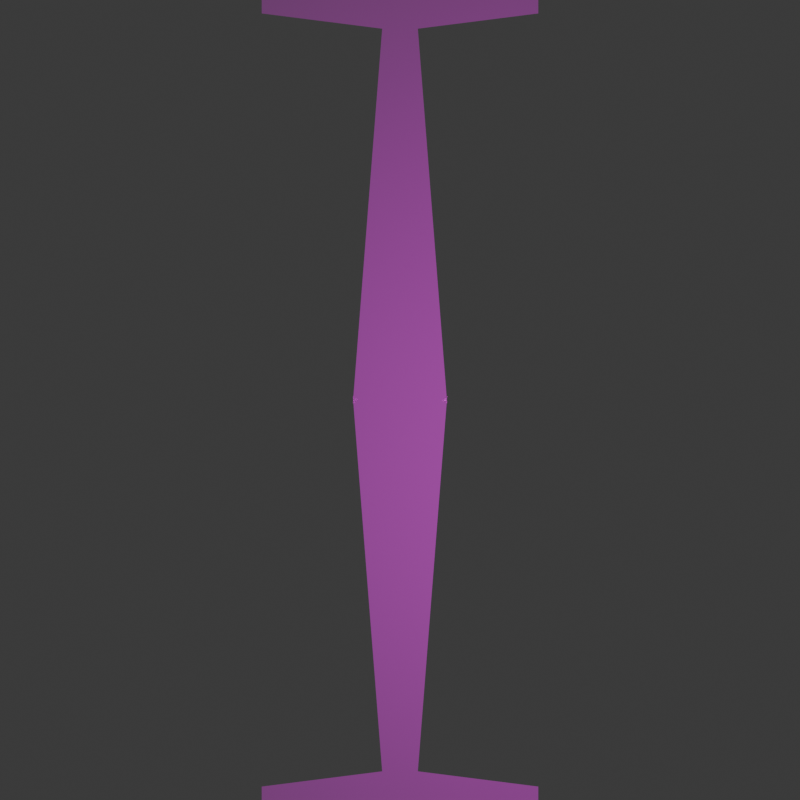 # Source: receptor1.blend  (saved by Blender 4.0.36; exported with 4.5.12 LTS)
import bpy
from mathutils import Matrix  # noqa: F401  (used for matrix-valued properties, if any)

bpy.ops.wm.read_factory_settings(use_empty=True)
scene = bpy.context.scene
scene.name = 'Scene'

# ---- collections
col_collection = bpy.data.collections.new('Collection'); scene.collection.children.link(col_collection)

# ---- images (referenced by path relative to the original .blend; pixels are not part of the script)
import os
ASSET_DIR = os.environ.get("B2B_ASSET_DIR", "")  # directory of the original .blend (textures are referenced by path, not embedded)
HERE = os.path.dirname(os.path.abspath(__file__))  # packed textures are extracted next to this script under _unpacked/

def load_image(name, relpath, width, height, colorspace="sRGB"):
    """Load a texture the original file referenced (path relative to the .blend, or extracted next to this script)."""
    p = next((c for c in (os.path.join(HERE, relpath), os.path.join(ASSET_DIR, relpath)) if relpath and os.path.exists(c)), "")
    if p:
        img = bpy.data.images.load(p, check_existing=True)
        img.name = name
    else:  # same state as the original file: an image datablock whose file is absent (Cycles renders it pink)
        img = bpy.data.images.new(name, width, height)
        img.source = "FILE"
        img.filepath = "//" + (relpath or name)
    img.colorspace_settings.name = colorspace
    return img
img_receptor1tex = load_image('receptor1tex', '', 1024, 1024, 'sRGB')

# ---- materials (node trees are filled in below, after node groups)
mat_material_001 = bpy.data.materials.new('Material.001')

# ---- material node trees
mat_material_001.use_nodes = True; mat_material_001.node_tree.nodes.clear()
_N = mat_material_001.node_tree.nodes; _L = mat_material_001.node_tree.links
n0 = _N.new('ShaderNodeTexImage'); n0.name = 'Image Texture'; n0.location = (-280, 280)
n0.image = img_receptor1tex
n1 = _N.new('ShaderNodeMixShader'); n1.name = 'Mix Shader'; n1.location = (345, 99)
n2 = _N.new('ShaderNodeOutputMaterial'); n2.name = 'Material Output'; n2.location = (532, 286)
n3 = _N.new('ShaderNodeBsdfPrincipled'); n3.name = 'Principled BSDF'; n3.location = (10, 300)
n3.inputs[2].default_value = 0.08182
n3.inputs[3].default_value = 1.45
n3.inputs[4].default_value = 0.05133
n4 = _N.new('ShaderNodeBsdfTranslucent'); n4.name = 'Translucent BSDF'; n4.location = (320, -118)
_L.new(n0.outputs[0], n3.inputs[0])
_L.new(n3.outputs[0], n1.inputs[1])
_L.new(n1.outputs[0], n2.inputs[0])
_L.new(n4.outputs[0], n1.inputs[2])
n2.is_active_output = True

# ---- world
world_world = bpy.data.worlds.new('World'); scene.world = world_world
world_world.use_nodes = True; world_world.node_tree.nodes.clear()
_N = world_world.node_tree.nodes; _L = world_world.node_tree.links
n0 = _N.new('ShaderNodeOutputWorld'); n0.name = 'World Output'; n0.location = (300, 300)
n1 = _N.new('ShaderNodeBackground'); n1.name = 'Background'; n1.location = (10, 300)
n1.inputs[0].default_value = (0.05088, 0.05088, 0.05088, 1.0)
_L.new(n1.outputs[0], n0.inputs[0])
n0.is_active_output = True
world_world.color = (0.05088, 0.05088, 0.05088)
world_world.use_sun_shadow = False
world_world.sun_shadow_jitter_overblur = 0.0

# ---- cameras
cam_camera = bpy.data.cameras.new('Camera')
cam_camera.clip_end = 100.0
cam_camera.ortho_scale = 7.314

# ---- lights
light_light = bpy.data.lights.new('Light', 'POINT')
light_light.transmission_factor = 0.0
light_light.use_soft_falloff = False
light_light.energy = 1000.0
light_light.shadow_soft_size = 0.1
light_light.shadow_maximum_resolution = 0.006
light_light.use_absolute_resolution = True

# ---- meshes
me_plane_001 = bpy.data.meshes.new('Plane.001')
me_plane_001.from_pydata([(0.33, 0.968, 0.0), (0.33, 1.0, 0.0), (-1.001e-08, 0.968, 0.0), (-1.001e-08, 1.0, 0.0), (0.104, 0.0, 0.0), (1.979e-08, 0.0, 0.0), (0.03119, 0.9301, 0.0), (4.889e-09, 0.4517, 0.0), (0.3431, 0.9592, 0.0), (0.3431, 1.0, 0.0), (0.117, -0.00885, 0.0), (0.04426, 0.9213, 0.0)], [], [(0, 1, 3, 2), (6, 7, 5, 4), (0, 2, 7, 6), (6, 4, 10, 11), (0, 6, 11, 8), (1, 0, 8, 9)])
_uv = me_plane_001.uv_layers.new(name='UVMap')
_uv.uv.foreach_set('vector', [0.3725, 0.9364, 0.3725, 0.9673, 0.05331, 0.9673, 0.05331, 0.9364, 0.08348, 0.8997, 0.05331, 0.437, 0.05331, -1.022e-08, 0.1539, -1.33e-08, 0.3725, 0.9364, 0.05331, 0.9364, 0.05331, 0.437, 0.08348, 0.8997, 0.6898, 0.8656, 0.963, 0.005461, 0.9772, -1.176e-08, 0.7041, 0.8601, 0.963, 0.967, 0.6898, 0.8656, 0.7041, 0.8601, 0.9772, 0.9616, 0.9559, 0.9971, 0.963, 0.967, 0.9772, 0.9616, 0.9683, 1.0])
me_plane_001.materials.append(mat_material_001)
me_plane_001.update()

# ---- objects
ob_light = bpy.data.objects.new('Light', light_light)
ob_camera = bpy.data.objects.new('Camera', cam_camera)
ob_plane_001 = bpy.data.objects.new('Plane.001', me_plane_001)

# ---- transforms, parenting, visibility, modifiers, constraints
ob_light.location = (0.5127, -0.1545, 1.334)
ob_light.rotation_euler = (0.6503, 0.05522, 1.866)
ob_light.lock_rotations_4d = False
ob_light.empty_display_type = 'ARROWS'
ob_light.color = (0.0, 0.0, 0.0, 0.0)
ob_light.lineart.crease_threshold = 0.0
ob_camera.location = (0.0, 0.0, 2.757)
ob_camera.lock_rotations_4d = False
ob_camera.empty_display_type = 'ARROWS'
ob_camera.color = (0.0, 0.0, 0.0, 0.0)
ob_camera.display_type = 'WIRE'
ob_camera.lineart.crease_threshold = 0.0
ob_plane_001.location = (0.0, 0.0, 0.0)
_m = ob_plane_001.modifiers.new('Mirror', 'MIRROR')
_m.use_axis = (True, True, False)

# ---- collection membership
col_collection.objects.link(ob_light)
col_collection.objects.link(ob_camera)
col_collection.objects.link(ob_plane_001)

# ---- scene / render settings (as saved in the file)
scene.camera = ob_camera
scene.frame_start = 1; scene.frame_end = 250; scene.frame_set(1)
scene.render.engine = 'CYCLES'
scene.render.resolution_x = 1024
scene.render.resolution_y = 1024
scene.render.film_transparent = True
scene.cycles.sampling_pattern = 'TABULATED_SOBOL'
bpy.context.view_layer.update()
